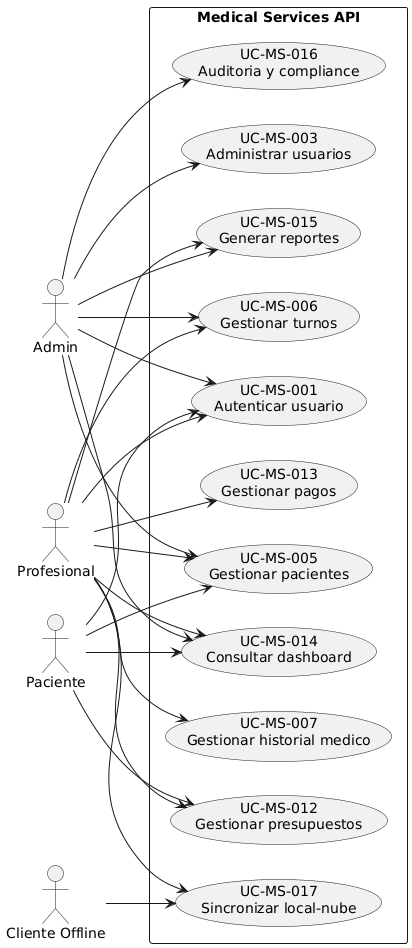

The diagram above was rendered by PlantUML. Its source (embedded in the PNG):
@startuml
left to right direction
skinparam packageStyle rectangle

actor Admin as A
actor Profesional as P
actor Paciente as C
actor "Cliente Offline" as O

rectangle "Medical Services API" {
  usecase "UC-MS-001\nAutenticar usuario" as UC1
  usecase "UC-MS-003\nAdministrar usuarios" as UC3
  usecase "UC-MS-005\nGestionar pacientes" as UC5
  usecase "UC-MS-006\nGestionar turnos" as UC6
  usecase "UC-MS-007\nGestionar historial medico" as UC7
  usecase "UC-MS-012\nGestionar presupuestos" as UC12
  usecase "UC-MS-013\nGestionar pagos" as UC13
  usecase "UC-MS-014\nConsultar dashboard" as UC14
  usecase "UC-MS-015\nGenerar reportes" as UC15
  usecase "UC-MS-016\nAuditoria y compliance" as UC16
  usecase "UC-MS-017\nSincronizar local-nube" as UC17
}

A --> UC1
A --> UC3
A --> UC5
A --> UC6
A --> UC14
A --> UC15
A --> UC16

P --> UC1
P --> UC5
P --> UC6
P --> UC7
P --> UC12
P --> UC13
P --> UC14
P --> UC15
P --> UC17

C --> UC1
C --> UC5
C --> UC12
C --> UC14

O --> UC17
@enduml